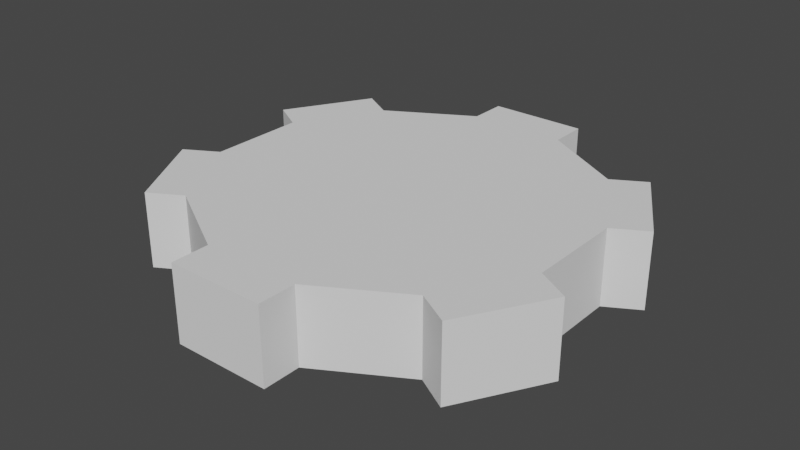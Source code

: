 # Source: gear.blend  (saved by Blender 3.4.6; exported with 4.5.12 LTS)
import bpy
from mathutils import Matrix  # noqa: F401  (used for matrix-valued properties, if any)

bpy.ops.wm.read_factory_settings(use_empty=True)
scene = bpy.context.scene
scene.name = 'Scene'

# ---- collections
col_collection = bpy.data.collections.new('Collection'); scene.collection.children.link(col_collection)

# ---- world
world_world = bpy.data.worlds.new('World'); scene.world = world_world
world_world.use_nodes = True; world_world.node_tree.nodes.clear()
_N = world_world.node_tree.nodes; _L = world_world.node_tree.links
n0 = _N.new('ShaderNodeOutputWorld'); n0.name = 'World Output'; n0.location = (300, 300)
n1 = _N.new('ShaderNodeBackground'); n1.name = 'Background'; n1.location = (10, 300)
n1.inputs[0].default_value = (0.05088, 0.05088, 0.05088, 1.0)
_L.new(n1.outputs[0], n0.inputs[0])
n0.is_active_output = True
world_world.color = (0.05088, 0.05088, 0.05088)
world_world.use_sun_shadow = False
world_world.sun_shadow_jitter_overblur = 0.0

# ---- meshes
me_cylinder_002 = bpy.data.meshes.new('Cylinder.002')
me_cylinder_002.from_pydata([(-0.1294, 0.483, -0.1), (-0.1294, 0.483, 0.1), (0.1294, 0.483, -0.1), (0.1294, 0.483, 0.1), (0.3536, 0.3536, -0.1), (0.3536, 0.3536, 0.1), (0.483, 0.1294, -0.1), (0.483, 0.1294, 0.1), (0.483, -0.1294, -0.1), (0.483, -0.1294, 0.1), (0.3536, -0.3536, -0.1), (0.3536, -0.3536, 0.1), (0.1294, -0.483, -0.1), (0.1294, -0.483, 0.1), (-0.1294, -0.483, -0.1), (-0.1294, -0.483, 0.1), (-0.3536, -0.3536, -0.1), (-0.3536, -0.3536, 0.1), (-0.483, -0.1294, -0.1), (-0.483, -0.1294, 0.1), (-0.483, 0.1294, -0.1), (-0.483, 0.1294, 0.1), (-0.3536, 0.3536, -0.1), (-0.3536, 0.3536, 0.1), (0.5696, -0.1794, 0.1), (0.5696, -0.1794, -0.1), (0.4402, -0.4036, -0.1), (0.4402, -0.4036, 0.1), (0.4402, 0.4036, 0.1), (0.4402, 0.4036, -0.1), (0.5696, 0.1794, -0.1), (0.5696, 0.1794, 0.1), (-0.1294, 0.583, -0.1), (0.1294, 0.583, -0.1), (0.1294, 0.583, 0.1), (-0.1294, 0.583, 0.1), (-0.5696, 0.1794, 0.1), (-0.5696, 0.1794, -0.1), (-0.4402, 0.4036, -0.1), (-0.4402, 0.4036, 0.1), (-0.4402, -0.4036, 0.1), (-0.4402, -0.4036, -0.1), (-0.5696, -0.1794, -0.1), (-0.5696, -0.1794, 0.1), (0.1294, -0.583, 0.1), (0.1294, -0.583, -0.1), (-0.1294, -0.583, -0.1), (-0.1294, -0.583, 0.1)], [], [(0, 1, 35, 32), (2, 3, 5, 4), (5, 7, 31, 28), (6, 7, 9, 8), (11, 10, 26, 27), (10, 11, 13, 12), (15, 14, 46, 47), (14, 15, 17, 16), (17, 19, 43, 40), (18, 19, 21, 20), (3, 1, 23, 21, 19, 17, 15, 13, 11, 9, 7, 5), (21, 23, 39, 36), (22, 23, 1, 0), (0, 2, 4, 6, 8, 10, 12, 14, 16, 18, 20, 22), (25, 24, 27, 26), (10, 8, 25, 26), (9, 11, 27, 24), (8, 9, 24, 25), (29, 28, 31, 30), (4, 5, 28, 29), (7, 6, 30, 31), (6, 4, 29, 30), (32, 35, 34, 33), (2, 0, 32, 33), (3, 2, 33, 34), (1, 3, 34, 35), (37, 36, 39, 38), (20, 21, 36, 37), (23, 22, 38, 39), (22, 20, 37, 38), (41, 40, 43, 42), (16, 17, 40, 41), (19, 18, 42, 43), (18, 16, 41, 42), (45, 44, 47, 46), (14, 12, 45, 46), (13, 15, 47, 44), (12, 13, 44, 45)])
_uv = me_cylinder_002.uv_layers.new(name='UVMap')
_uv.uv.foreach_set('vector', [0.2867, 0.6571, 0.2867, 0.3876, 0.3002, 0.3876, 0.3002, 0.6571, 0.7632, 0.294, 0.7632, 0.02444, 0.7981, 0.02444, 0.7981, 0.294, 0.08267, 0.08628, 0.04778, 0.1467, 0.02444, 0.1332, 0.05932, 0.0728, 0.02444, 0.6571, 0.02444, 0.3876, 0.0942, 0.3876, 0.0942, 0.6571, 0.6375, 0.6571, 0.6375, 0.3876, 0.6608, 0.3876, 0.6608, 0.6571, 0.6375, 0.3876, 0.6375, 0.6571, 0.577, 0.6571, 0.577, 0.3876, 0.3675, 0.706, 0.3675, 0.9756, 0.354, 0.9756, 0.354, 0.706, 0.4095, 0.6571, 0.4095, 0.3876, 0.4699, 0.3876, 0.4699, 0.6571, 0.2733, 0.2769, 0.3081, 0.2165, 0.3315, 0.2299, 0.2966, 0.2903, 0.8553, 0.6571, 0.8553, 0.3876, 0.8902, 0.3876, 0.8902, 0.6571, 0.1431, 0.0514, 0.2128, 0.0514, 0.2733, 0.08628, 0.3081, 0.1467, 0.3081, 0.2165, 0.2733, 0.2769, 0.2128, 0.3118, 0.1431, 0.3118, 0.08267, 0.2769, 0.04778, 0.2165, 0.04778, 0.1467, 0.08267, 0.08628, 0.3081, 0.1467, 0.2733, 0.08628, 0.2966, 0.0728, 0.3315, 0.1332, 0.217, 0.6571, 0.217, 0.3876, 0.2867, 0.3876, 0.2867, 0.6571, 0.499, 0.0514, 0.5688, 0.0514, 0.6292, 0.08628, 0.6641, 0.1467, 0.6641, 0.2165, 0.6292, 0.2769, 0.5688, 0.3118, 0.499, 0.3118, 0.4386, 0.2769, 0.4037, 0.2165, 0.4037, 0.1467, 0.4386, 0.08628, 0.1077, 0.6571, 0.1077, 0.3876, 0.1681, 0.3876, 0.1681, 0.6571, 0.6292, 0.2769, 0.6641, 0.2165, 0.6874, 0.2299, 0.6525, 0.2903, 0.04778, 0.2165, 0.08267, 0.2769, 0.05932, 0.2903, 0.02444, 0.2299, 0.0942, 0.6571, 0.0942, 0.3876, 0.1077, 0.3876, 0.1077, 0.6571, 0.847, 0.294, 0.847, 0.02444, 0.9074, 0.02444, 0.9074, 0.294, 0.1337, 0.9756, 0.1337, 0.706, 0.1607, 0.706, 0.1607, 0.9756, 0.2329, 0.706, 0.2329, 0.9756, 0.2096, 0.9756, 0.2096, 0.706, 0.6641, 0.1467, 0.6292, 0.08628, 0.6525, 0.0728, 0.6874, 0.1332, 0.3002, 0.6571, 0.3002, 0.3876, 0.3606, 0.3876, 0.3606, 0.6571, 0.5688, 0.0514, 0.499, 0.0514, 0.499, 0.02444, 0.5688, 0.02444, 0.7632, 0.02444, 0.7632, 0.294, 0.7363, 0.294, 0.7363, 0.02444, 0.2128, 0.0514, 0.1431, 0.0514, 0.1431, 0.02444, 0.2128, 0.02444, 0.02444, 0.9756, 0.02444, 0.706, 0.08486, 0.706, 0.08486, 0.9756, 0.2818, 0.9756, 0.2818, 0.706, 0.3051, 0.706, 0.3051, 0.9756, 0.9698, 0.02444, 0.9698, 0.294, 0.9563, 0.294, 0.9563, 0.02444, 0.4386, 0.08628, 0.4037, 0.1467, 0.3804, 0.1332, 0.4152, 0.0728, 0.4933, 0.6571, 0.4933, 0.3876, 0.5282, 0.3876, 0.5282, 0.6571, 0.4699, 0.6571, 0.4699, 0.3876, 0.4933, 0.3876, 0.4933, 0.6571, 0.8553, 0.3876, 0.8553, 0.6571, 0.8283, 0.6571, 0.8283, 0.3876, 0.4037, 0.2165, 0.4386, 0.2769, 0.4152, 0.2903, 0.3804, 0.2299, 0.7097, 0.6571, 0.7097, 0.3876, 0.7794, 0.3876, 0.7794, 0.6571, 0.499, 0.3118, 0.5688, 0.3118, 0.5688, 0.3387, 0.499, 0.3387, 0.1431, 0.3118, 0.2128, 0.3118, 0.2128, 0.3387, 0.1431, 0.3387, 0.939, 0.6571, 0.939, 0.3876, 0.966, 0.3876, 0.966, 0.6571])
me_cylinder_002.update()

# ---- objects
ob_cylinder = bpy.data.objects.new('Cylinder', me_cylinder_002)

# ---- transforms, parenting, visibility, modifiers, constraints
ob_cylinder.location = (0.0, 0.0, 0.0)

# ---- collection membership
col_collection.objects.link(ob_cylinder)

# ---- scene / render settings (as saved in the file)
scene.frame_start = 1; scene.frame_end = 250; scene.frame_set(1)
scene.render.engine = 'BLENDER_EEVEE_NEXT'
scene.cycles.sampling_pattern = 'TABULATED_SOBOL'
scene.cycles.use_light_tree = False
scene.view_settings.view_transform = 'Filmic'
bpy.context.view_layer.update()

# ---- added for rendering (the .blend has no active camera and no usable light): camera, sun
cam_auto = bpy.data.cameras.new('AutoCamera')
cam_auto.lens = 50.0
cam_auto.sensor_width = 36.0
cam_auto.clip_end = 1000.0
ob_auto_camera = bpy.data.objects.new('AutoCamera', cam_auto)
scene.collection.objects.link(ob_auto_camera)
ob_auto_camera.location = (1.51945, -1.82335, 1.21556)
ob_auto_camera.rotation_euler = (1.09748, -7.21219e-08, 0.694738)
scene.camera = ob_auto_camera
light_auto_sun = bpy.data.lights.new('AutoSun', 'SUN')
light_auto_sun.energy = 3.0
light_auto_sun.angle = 0.0523599
ob_auto_sun = bpy.data.objects.new('AutoSun', light_auto_sun)
scene.collection.objects.link(ob_auto_sun)
ob_auto_sun.rotation_euler = (0.872665, 0.174533, 0.523599)
bpy.context.view_layer.update()
